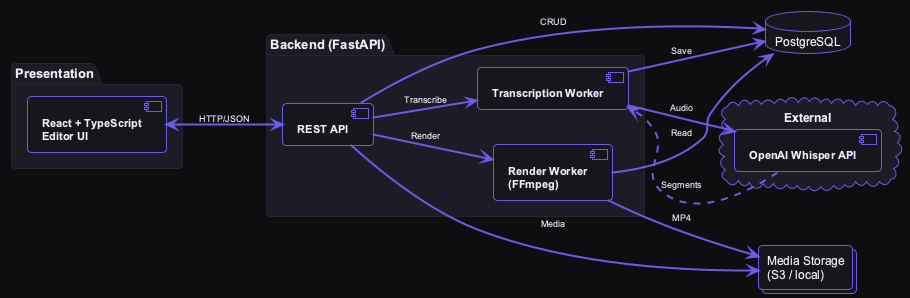

The diagram above was rendered by PlantUML. Its source (embedded in the PNG):
@startuml architecture
!theme plain
allowmixing

' ============================================
' COLOR SCHEME - LyricSync Dark Theme
' ============================================
skinparam backgroundColor #0E0E11
skinparam defaultFontColor #EDEDF2
skinparam defaultFontName Arial
skinparam defaultFontSize 12
skinparam roundcorner 8
skinparam shadowing false

' Component styling
skinparam component {
    BackgroundColor #16161D
    BorderColor #6D5AE6
    ArrowColor #6D5AE6
    FontColor #EDEDF2
    FontSize 11
    FontStyle bold
}

' Package styling
skinparam package {
    BackgroundColor #1C1C26
    BorderColor #242430
    FontColor #EDEDF2
    FontSize 13
    FontStyle bold
}

' Database styling
skinparam database {
    BackgroundColor #16161D
    BorderColor #6D5AE6
    FontColor #EDEDF2
}

' Cloud/External styling
skinparam cloud {
    BackgroundColor #1C1C26
    BorderColor #6D5AE6
    FontColor #EDEDF2
}

' Collections/Storage styling
skinparam collections {
    BackgroundColor #16161D
    BorderColor #6D5AE6
    FontColor #EDEDF2
}

' Arrow styling
skinparam arrow {
    Color #6D5AE6
    Thickness 2
    FontColor #EDEDF2
    FontSize 9
}

' Layout
left to right direction

' ============================================
' ARCHITECTURE COMPONENTS
' ============================================

package "Presentation" #1C1C26 {
    component [React + TypeScript\nEditor UI] as FE #16161D
}

package "Backend (FastAPI)" #1C1C26 {
    component [REST API] as API #16161D
    component [Transcription Worker] as TR #16161D
    component [Render Worker\n(FFmpeg)] as RW #16161D
}

cloud "External" #1C1C26 {
    component [OpenAI Whisper API] as WAPI #16161D
}

database "PostgreSQL" as DB #16161D
collections "Media Storage\n(S3 / local)" as STORE #16161D

' ============================================
' DATA FLOW - Essential flows only
' ============================================

FE <--> API : HTTP/JSON

API --> DB : CRUD
API --> STORE : Media

API --> TR : Transcribe
TR --> WAPI : Audio
WAPI ..> TR : Segments
TR --> DB : Save

API --> RW : Render
RW --> DB : Read
RW --> STORE : MP4

@enduml